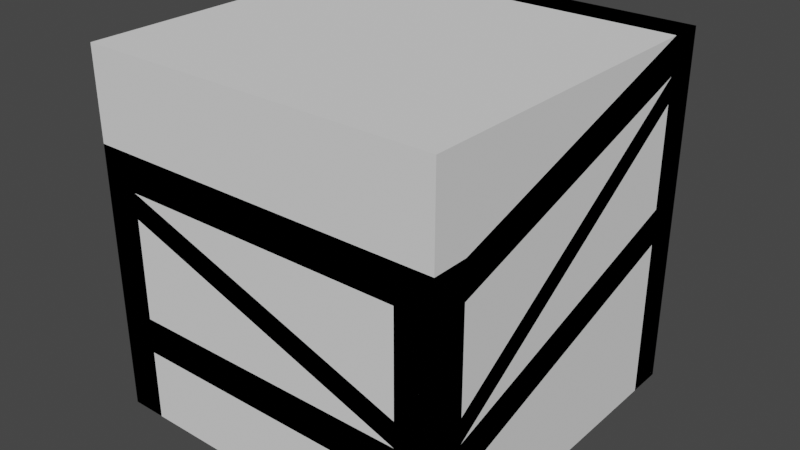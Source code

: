 # Source: Crate.blend  (saved by Blender 3.3.6; exported with 4.5.12 LTS)
import bpy
from mathutils import Matrix  # noqa: F401  (used for matrix-valued properties, if any)

bpy.ops.wm.read_factory_settings(use_empty=True)
scene = bpy.context.scene
scene.name = 'Scene'

# ---- collections
col_collection = bpy.data.collections.new('Collection'); scene.collection.children.link(col_collection)

# ---- world
world_world = bpy.data.worlds.new('World'); scene.world = world_world
world_world.use_nodes = True; world_world.node_tree.nodes.clear()
_N = world_world.node_tree.nodes; _L = world_world.node_tree.links
n0 = _N.new('ShaderNodeOutputWorld'); n0.name = 'World Output'; n0.location = (300, 300)
n1 = _N.new('ShaderNodeBackground'); n1.name = 'Background'; n1.location = (10, 300)
n1.inputs[0].default_value = (0.05088, 0.05088, 0.05088, 1.0)
_L.new(n1.outputs[0], n0.inputs[0])
n0.is_active_output = True
world_world.color = (0.05088, 0.05088, 0.05088)
world_world.use_sun_shadow = False
world_world.sun_shadow_jitter_overblur = 0.0

# ---- meshes
me_cube_001 = bpy.data.meshes.new('Cube.001')
me_cube_001.from_pydata([(-1.0, -1.0, -1.0), (-1.0, -1.0, 1.0), (-1.0, 1.0, -1.0), (-1.0, 1.0, 1.0), (1.0, -1.0, -1.0), (1.0, -1.0, 1.0), (1.0, 1.0, -1.0), (1.0, 1.0, 1.0)], [], [(0, 1, 3, 2), (2, 3, 7, 6), (6, 7, 5, 4), (4, 5, 1, 0), (2, 6, 4, 0), (7, 3, 1, 5)])
_uv = me_cube_001.uv_layers.new(name='UVMap')
_uv.uv.foreach_set('vector', [0.375, 0.0, 0.625, 0.0, 0.625, 0.25, 0.375, 0.25, 0.375, 0.25, 0.625, 0.25, 0.625, 0.5, 0.375, 0.5, 0.375, 0.5, 0.625, 0.5, 0.625, 0.75, 0.375, 0.75, 0.375, 0.75, 0.625, 0.75, 0.625, 1.0, 0.375, 1.0, 0.125, 0.5, 0.375, 0.5, 0.375, 0.75, 0.125, 0.75, 0.625, 0.5, 0.875, 0.5, 0.875, 0.75, 0.625, 0.75])
me_cube_001.update()
me_cube_005 = bpy.data.meshes.new('Cube.005')
me_cube_005.from_pydata([(-0.8, -1.0, -6.0), (-0.8, -1.0, -4.0), (-0.8, 1.0, -6.0), (-0.8, 1.0, -4.0), (0.8, -1.0, -6.0), (0.8, -1.0, -4.0), (0.8, 1.0, -6.0), (0.8, 1.0, -4.0), (0.8, 19.0, 10.0), (0.8, 19.0, 8.0), (0.8, 17.0, 10.0), (0.8, 17.0, 8.0), (-0.8, 19.0, 10.0), (-0.8, 19.0, 8.0), (-0.8, 17.0, 10.0), (-0.8, 17.0, 8.0), (-0.8, -1.0, 3.0), (-0.8, -1.0, 5.0), (-0.8, 1.0, 3.0), (-0.8, 1.0, 5.0), (0.8, -1.0, 3.0), (0.8, -1.0, 5.0), (0.8, 1.0, 3.0), (0.8, 1.0, 5.0), (0.8, 19.0, 1.0), (0.8, 19.0, -1.0), (0.8, 17.0, 1.0), (0.8, 17.0, -1.0), (-0.8, 19.0, 1.0), (-0.8, 19.0, -1.0), (-0.8, 17.0, 1.0), (-0.8, 17.0, -1.0), (1.0, 1.0, -4.0), (1.0, 1.0, -6.0), (1.0, -1.0, -6.0), (1.0, -1.0, -4.0), (1.0, 1.0, 5.0), (1.0, 1.0, 3.0), (1.0, -1.0, 3.0), (1.0, -1.0, 5.0), (-1.0, 1.0, -6.0), (-1.0, -1.0, -6.0), (-1.0, -1.0, -4.0), (-1.0, 1.0, -4.0), (-1.0, 1.0, 3.0), (-1.0, -1.0, 3.0), (-1.0, -1.0, 5.0), (-1.0, 1.0, 5.0), (1.0, 19.0, 1.0), (1.0, 19.0, -1.0), (1.0, 17.0, -1.0), (1.0, 17.0, 1.0), (1.0, 19.0, 10.0), (1.0, 19.0, 8.0), (1.0, 17.0, 8.0), (1.0, 17.0, 10.0), (-1.0, 19.0, -1.0), (-1.0, 17.0, -1.0), (-1.0, 17.0, 1.0), (-1.0, 19.0, 1.0), (-1.0, 19.0, 8.0), (-1.0, 17.0, 8.0), (-1.0, 17.0, 10.0), (-1.0, 19.0, 10.0), (-0.8, -1.0, 1.6), (-0.8, 1.0, 1.6), (-1.0, 1.0, 1.6), (-1.0, -1.0, 1.6), (0.8, 1.0, -2.6), (1.0, 1.0, -2.6), (0.8, -1.0, -2.6), (1.0, -1.0, -2.6), (0.8, 17.0, 6.6), (0.8, 19.0, 6.6), (1.0, 17.0, 6.6), (1.0, 19.0, 6.6), (-0.8, 19.0, 2.4), (-0.8, 17.0, 2.4), (-1.0, 17.0, 2.4), (-1.0, 19.0, 2.4), (0.8, 17.0, -10.0), (0.8, 19.0, -10.0), (-0.8, 19.0, -10.0), (-0.8, 17.0, -10.0), (1.0, 17.0, -10.0), (1.0, 19.0, -10.0), (-1.0, 19.0, -10.0), (-1.0, 17.0, -10.0), (-0.8, 1.0, -10.0), (-0.8, -1.0, -10.0), (0.8, -1.0, -10.0), (0.8, 1.0, -10.0), (1.0, -1.0, -10.0), (1.0, 1.0, -10.0), (-1.0, 1.0, -10.0), (-1.0, -1.0, -10.0)], [], [(18, 44, 61, 15), (2, 3, 7, 6), (76, 28, 59, 79), (4, 5, 1, 0), (2, 6, 4, 0), (7, 3, 1, 5), (13, 9, 11, 15), (13, 12, 8, 9), (31, 57, 87, 83), (11, 10, 14, 15), (8, 12, 14, 10), (41, 40, 94, 95), (18, 19, 23, 22), (21, 20, 38, 39), (20, 21, 17, 16), (18, 22, 20, 16), (23, 19, 17, 21), (29, 25, 27, 31), (29, 28, 24, 25), (12, 13, 60, 63), (27, 26, 30, 31), (24, 28, 30, 26), (65, 3, 43, 66), (33, 32, 35, 34), (37, 36, 39, 38), (5, 4, 34, 35), (2, 0, 89, 88), (23, 21, 39, 36), (67, 42, 1, 64), (6, 7, 26, 27), (41, 42, 43, 40), (45, 46, 47, 44), (16, 17, 46, 45), (40, 57, 31, 2), (0, 1, 42, 41), (17, 19, 47, 46), (78, 61, 60, 79), (65, 18, 68, 7), (49, 48, 51, 50), (53, 52, 55, 54), (33, 6, 27, 50), (27, 25, 81, 80), (8, 10, 55, 52), (9, 8, 52, 53), (67, 45, 44, 66), (25, 24, 48, 49), (57, 58, 59, 56), (61, 62, 63, 60), (15, 14, 19, 18), (28, 29, 56, 59), (3, 2, 31, 30), (14, 12, 63, 62), (77, 18, 65, 30), (30, 28, 73, 72), (37, 22, 11, 54), (11, 22, 23, 10), (37, 54, 55, 36), (23, 36, 55, 10), (47, 62, 61, 44), (47, 19, 14, 62), (43, 3, 30, 58), (43, 58, 57, 40), (33, 50, 51, 32), (7, 32, 51, 26), (7, 68, 11, 72), (68, 70, 20, 22), (70, 5, 35, 71), (69, 37, 38, 71), (72, 73, 24, 26), (72, 26, 51, 74), (75, 53, 54, 74), (73, 75, 48, 24), (27, 6, 2, 31), (30, 3, 7, 26), (42, 67, 66, 43), (1, 3, 65, 64), (45, 67, 64, 16), (58, 30, 65, 66), (32, 69, 71, 35), (20, 70, 71, 38), (5, 64, 65, 7), (22, 37, 69, 68), (18, 16, 70, 68), (16, 64, 5, 70), (9, 53, 75, 73), (48, 75, 74, 51), (32, 7, 72, 74), (30, 72, 11, 77), (13, 15, 77, 76), (61, 78, 77, 15), (58, 78, 79, 59), (13, 76, 79, 60), (11, 68, 69, 54), (32, 74, 54, 69), (9, 76, 77, 11), (28, 76, 9, 73), (18, 77, 78, 44), (58, 66, 44, 78), (82, 83, 87, 86), (80, 81, 85, 84), (25, 49, 85, 81), (29, 31, 83, 82), (50, 27, 80, 84), (57, 56, 86, 87), (56, 29, 82, 86), (49, 50, 84, 85), (88, 89, 95, 94), (90, 91, 93, 92), (40, 2, 88, 94), (4, 6, 91, 90), (33, 34, 92, 93), (0, 41, 95, 89), (6, 33, 93, 91), (34, 4, 90, 92)])
_uv = me_cube_005.uv_layers.new(name='UVMap')
_uv.uv.foreach_set('vector', [0.125, 0.5, 0.125, 0.5, 0.125, 0.75, 0.125, 0.75, 0.375, 0.25, 0.625, 0.25, 0.625, 0.5, 0.375, 0.5, 0.725, 0.5, 0.875, 0.5, 0.625, 0.25, 0.575, 0.25, 0.375, 0.75, 0.625, 0.75, 0.625, 1.0, 0.375, 1.0, 0.125, 0.5, 0.375, 0.5, 0.375, 0.75, 0.125, 0.75, 0.625, 0.5, 0.875, 0.5, 0.875, 0.75, 0.625, 0.75, 0.125, 0.5, 0.375, 0.5, 0.375, 0.75, 0.125, 0.75, 0.375, 0.25, 0.625, 0.25, 0.625, 0.5, 0.375, 0.5, 0.125, 0.75, 0.125, 0.75, 0.125, 0.75, 0.125, 0.75, 0.375, 0.75, 0.625, 0.75, 0.625, 1.0, 0.375, 1.0, 0.625, 0.5, 0.875, 0.5, 0.875, 0.75, 0.625, 0.75, 0.375, 0.0, 0.375, 0.25, 0.375, 0.25, 0.375, 0.0, 0.375, 0.25, 0.625, 0.25, 0.625, 0.5, 0.375, 0.5, 0.625, 0.75, 0.375, 0.75, 0.375, 0.75, 0.625, 0.75, 0.375, 0.75, 0.625, 0.75, 0.625, 1.0, 0.375, 1.0, 0.125, 0.5, 0.375, 0.5, 0.375, 0.75, 0.125, 0.75, 0.625, 0.5, 0.875, 0.5, 0.875, 0.75, 0.625, 0.75, 0.125, 0.5, 0.375, 0.5, 0.375, 0.75, 0.125, 0.75, 0.375, 0.25, 0.625, 0.25, 0.625, 0.5, 0.375, 0.5, 0.625, 0.25, 0.375, 0.25, 0.375, 0.25, 0.625, 0.25, 0.375, 0.75, 0.625, 0.75, 0.625, 1.0, 0.375, 1.0, 0.625, 0.5, 0.875, 0.5, 0.875, 0.75, 0.625, 0.75, 0.275, 0.5, 0.875, 0.5, 0.875, 0.5, 0.275, 0.5, 0.375, 0.5, 0.625, 0.5, 0.625, 0.75, 0.375, 0.75, 0.375, 0.5, 0.625, 0.5, 0.625, 0.75, 0.375, 0.75, 0.625, 0.75, 0.375, 0.75, 0.375, 0.75, 0.625, 0.75, 0.125, 0.5, 0.125, 0.75, 0.125, 0.75, 0.125, 0.5, 0.625, 0.5, 0.625, 0.75, 0.625, 0.75, 0.625, 0.5, 0.425, 0.0, 0.625, 0.0, 0.625, 1.0, 0.225, 0.8, 0.375, 0.5, 0.625, 0.5, 0.625, 0.75, 0.375, 0.75, 0.375, 0.0, 0.625, 0.0, 0.625, 0.25, 0.375, 0.25, 0.375, 0.0, 0.625, 0.0, 0.625, 0.25, 0.375, 0.25, 0.375, 1.0, 0.625, 1.0, 0.625, 1.0, 0.375, 1.0, 0.125, 0.5, 0.125, 0.75, 0.125, 0.75, 0.125, 0.5, 0.375, 1.0, 0.625, 1.0, 0.625, 1.0, 0.375, 1.0, 0.875, 0.75, 0.875, 0.5, 0.875, 0.5, 0.875, 0.75, 0.725, 0.75, 0.125, 0.75, 0.375, 0.25, 0.575, 0.25, 0.275, 0.5, 0.125, 0.5, 0.575, 0.5, 0.625, 0.5, 0.375, 0.5, 0.625, 0.5, 0.625, 0.75, 0.375, 0.75, 0.375, 0.5, 0.625, 0.5, 0.625, 0.75, 0.375, 0.75, 0.375, 0.5, 0.375, 0.5, 0.375, 0.75, 0.375, 0.75, 0.375, 0.75, 0.375, 0.5, 0.375, 0.5, 0.375, 0.75, 0.625, 0.5, 0.625, 0.75, 0.625, 0.75, 0.625, 0.5, 0.375, 0.5, 0.625, 0.5, 0.625, 0.5, 0.375, 0.5, 0.425, 0.0, 0.375, 0.0, 0.375, 0.25, 0.475, 0.3, 0.375, 0.5, 0.625, 0.5, 0.625, 0.5, 0.375, 0.5, 0.375, 0.0, 0.625, 0.0, 0.625, 0.25, 0.375, 0.25, 0.375, 0.0, 0.625, 0.0, 0.625, 0.25, 0.375, 0.25, 0.125, 0.75, 0.625, 1.0, 0.625, 0.25, 0.125, 0.5, 0.625, 0.25, 0.375, 0.25, 0.375, 0.25, 0.625, 0.25, 0.625, 0.25, 0.125, 0.5, 0.375, 1.0, 0.625, 1.0, 0.875, 0.75, 0.875, 0.5, 0.875, 0.5, 0.875, 0.75, 0.725, 0.75, 0.125, 0.5, 0.275, 0.5, 0.875, 0.75, 0.875, 0.75, 0.875, 0.5, 0.425, 0.5, 0.425, 0.75, 0.375, 0.5, 0.375, 0.5, 0.375, 0.75, 0.375, 0.75, 0.375, 0.75, 0.375, 0.5, 0.625, 0.5, 0.625, 0.75, 0.375, 0.5, 0.375, 0.75, 0.625, 0.75, 0.625, 0.5, 0.625, 0.5, 0.625, 0.5, 0.625, 0.75, 0.625, 0.75, 0.625, 0.25, 0.625, 0.0, 0.375, 0.0, 0.125, 0.5, 0.625, 0.25, 0.625, 0.25, 0.875, 0.75, 0.625, 0.0, 0.875, 0.5, 0.625, 0.25, 0.875, 0.75, 0.875, 0.75, 0.875, 0.5, 0.875, 0.75, 0.375, 0.0, 0.125, 0.5, 0.375, 0.5, 0.375, 0.75, 0.625, 0.75, 0.625, 0.5, 0.625, 0.5, 0.625, 0.5, 0.625, 0.75, 0.625, 0.75, 0.625, 0.5, 0.575, 0.5, 0.375, 0.75, 0.425, 0.75, 0.575, 0.5, 0.575, 0.75, 0.375, 0.75, 0.375, 0.5, 0.575, 0.75, 0.625, 0.75, 0.625, 0.75, 0.575, 0.75, 0.575, 0.5, 0.375, 0.5, 0.375, 0.75, 0.575, 0.75, 0.425, 0.75, 0.425, 0.5, 0.625, 0.5, 0.625, 0.75, 0.425, 0.75, 0.625, 0.75, 0.625, 0.75, 0.425, 0.75, 0.425, 0.5, 0.375, 0.5, 0.375, 0.75, 0.425, 0.75, 0.425, 0.5, 0.425, 0.5, 0.625, 0.5, 0.625, 0.5, 0.0, 0.0, 0.0, 0.0, 0.0, 0.0, 0.0, 0.0, 0.0, 0.0, 0.0, 0.0, 0.0, 0.0, 0.0, 0.0, 0.625, 0.0, 0.425, 0.0, 0.475, 0.3, 0.875, 0.5, 0.875, 0.75, 0.875, 0.5, 0.275, 0.5, 0.275, 0.75, 0.375, 0.0, 0.425, 0.0, 0.225, 0.8, 0.125, 0.75, 0.875, 0.75, 0.875, 0.75, 0.275, 0.5, 0.275, 0.5, 0.625, 0.5, 0.575, 0.5, 0.575, 0.75, 0.625, 0.75, 0.375, 0.75, 0.575, 0.75, 0.575, 0.75, 0.375, 0.75, 0.625, 0.75, 0.275, 0.75, 0.275, 0.5, 0.625, 0.5, 0.375, 0.5, 0.375, 0.5, 0.575, 0.5, 0.575, 0.5, 0.125, 0.5, 0.125, 0.75, 0.575, 0.75, 0.575, 0.5, 0.125, 0.75, 0.275, 0.75, 0.625, 0.75, 0.575, 0.75, 0.375, 0.5, 0.375, 0.5, 0.425, 0.5, 0.425, 0.5, 0.625, 0.5, 0.425, 0.5, 0.425, 0.75, 0.625, 0.75, 0.625, 0.5, 0.625, 0.5, 0.425, 0.75, 0.425, 0.75, 0.875, 0.75, 0.425, 0.75, 0.375, 0.75, 0.725, 0.75, 0.125, 0.5, 0.125, 0.75, 0.725, 0.75, 0.725, 0.5, 0.125, 0.75, 0.725, 0.75, 0.725, 0.75, 0.125, 0.75, 0.875, 0.75, 0.725, 0.75, 0.575, 0.25, 0.625, 0.25, 0.125, 0.5, 0.725, 0.5, 0.575, 0.25, 0.375, 0.25, 0.375, 0.75, 0.575, 0.5, 0.575, 0.5, 0.375, 0.75, 0.625, 0.5, 0.425, 0.75, 0.375, 0.75, 0.575, 0.5, 0.375, 0.5, 0.725, 0.5, 0.725, 0.75, 0.375, 0.75, 0.875, 0.5, 0.725, 0.5, 0.375, 0.5, 0.425, 0.5, 0.125, 0.5, 0.725, 0.75, 0.725, 0.75, 0.125, 0.5, 0.875, 0.75, 0.275, 0.5, 0.375, 0.25, 0.725, 0.75, 0.125, 0.5, 0.125, 0.75, 0.125, 0.75, 0.125, 0.5, 0.375, 0.75, 0.375, 0.5, 0.375, 0.5, 0.375, 0.75, 0.375, 0.5, 0.375, 0.5, 0.375, 0.5, 0.375, 0.5, 0.125, 0.5, 0.125, 0.75, 0.125, 0.75, 0.125, 0.5, 0.375, 0.75, 0.375, 0.75, 0.375, 0.75, 0.375, 0.75, 0.375, 0.0, 0.375, 0.25, 0.375, 0.25, 0.375, 0.0, 0.375, 0.25, 0.375, 0.25, 0.375, 0.25, 0.375, 0.25, 0.375, 0.5, 0.375, 0.75, 0.375, 0.75, 0.375, 0.5, 0.125, 0.5, 0.125, 0.75, 0.125, 0.75, 0.125, 0.5, 0.375, 0.75, 0.375, 0.5, 0.375, 0.5, 0.375, 0.75, 0.125, 0.5, 0.125, 0.5, 0.125, 0.5, 0.125, 0.5, 0.375, 0.75, 0.375, 0.5, 0.375, 0.5, 0.375, 0.75, 0.375, 0.5, 0.375, 0.75, 0.375, 0.75, 0.375, 0.5, 0.375, 1.0, 0.375, 1.0, 0.375, 1.0, 0.375, 1.0, 0.375, 0.5, 0.375, 0.5, 0.375, 0.5, 0.375, 0.5, 0.375, 0.75, 0.375, 0.75, 0.375, 0.75, 0.375, 0.75])
me_cube_005.update()

# ---- objects
ob_cube = bpy.data.objects.new('Cube', me_cube_001)
ob_cube_004 = bpy.data.objects.new('Cube.004', me_cube_005)

# ---- transforms, parenting, visibility, modifiers, constraints
ob_cube.location = (0.0, 0.0, 1.0)
ob_cube_004.location = (0.0, -0.9, 1.0)
ob_cube_004.scale = (1.0, 0.1, 0.1)

# ---- collection membership
col_collection.objects.link(ob_cube)
col_collection.objects.link(ob_cube_004)

# ---- scene / render settings (as saved in the file)
scene.frame_start = 1; scene.frame_end = 250; scene.frame_set(1)
scene.render.engine = 'BLENDER_EEVEE_NEXT'
scene.cycles.sampling_pattern = 'TABULATED_SOBOL'
scene.cycles.use_light_tree = False
scene.view_settings.view_transform = 'Filmic'
bpy.context.view_layer.update()

# ---- added for rendering (the .blend has no active camera and no usable light): camera, sun
cam_auto = bpy.data.cameras.new('AutoCamera')
cam_auto.lens = 50.0
cam_auto.sensor_width = 36.0
cam_auto.clip_end = 1000.0
ob_auto_camera = bpy.data.objects.new('AutoCamera', cam_auto)
scene.collection.objects.link(ob_auto_camera)
ob_auto_camera.location = (3.20507, -3.84609, 3.56406)
ob_auto_camera.rotation_euler = (1.09748, -7.21219e-08, 0.694738)
scene.camera = ob_auto_camera
light_auto_sun = bpy.data.lights.new('AutoSun', 'SUN')
light_auto_sun.energy = 3.0
light_auto_sun.angle = 0.0523599
ob_auto_sun = bpy.data.objects.new('AutoSun', light_auto_sun)
scene.collection.objects.link(ob_auto_sun)
ob_auto_sun.rotation_euler = (0.872665, 0.174533, 0.523599)
bpy.context.view_layer.update()
